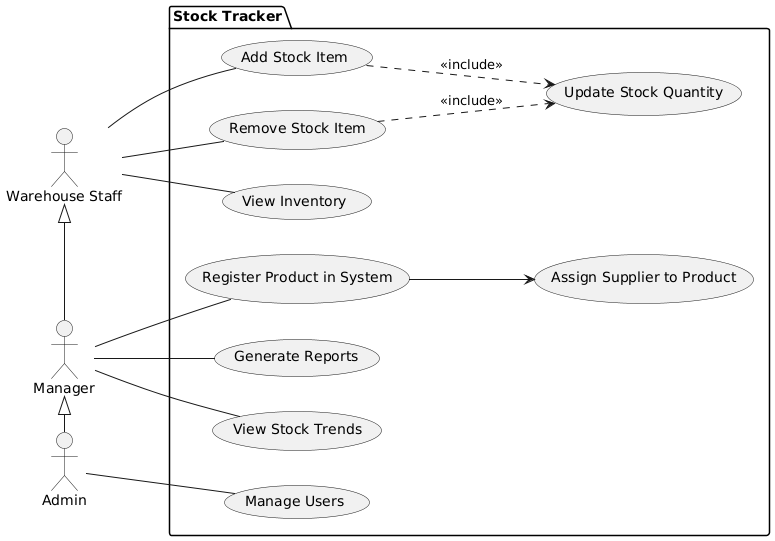

The diagram above was rendered by PlantUML. Its source (embedded in the PNG):
@startuml
left to right direction
actor "Admin" as a_a
actor "Manager" as a_m
actor "Warehouse Staff" as a_ws

package "Stock Tracker" {
  usecase "Manage Users" as uc_mu
  usecase "Register Product in System" as uc_rp
  usecase "Update Stock Quantity" as uc_usq
  usecase "Assign Supplier to Product" as uc_s
  usecase "Add Stock Item" as uc_asi
  usecase "Remove Stock Item" as uc_rsi
  usecase "View Inventory" as uc_vi
  usecase "Generate Reports" as uc_gr
  usecase "View Stock Trends" as uc_vst
}

a_ws <|- a_m
a_m <|- a_a
a_ws -- uc_asi
a_ws -- uc_rsi
a_ws -- uc_vi
a_m -- uc_gr
a_m -- uc_vst
a_m -- uc_rp
a_a -- uc_mu
uc_rp --> uc_s
uc_asi ..> uc_usq : <<include>>
uc_rsi ..> uc_usq : <<include>>
@enduml